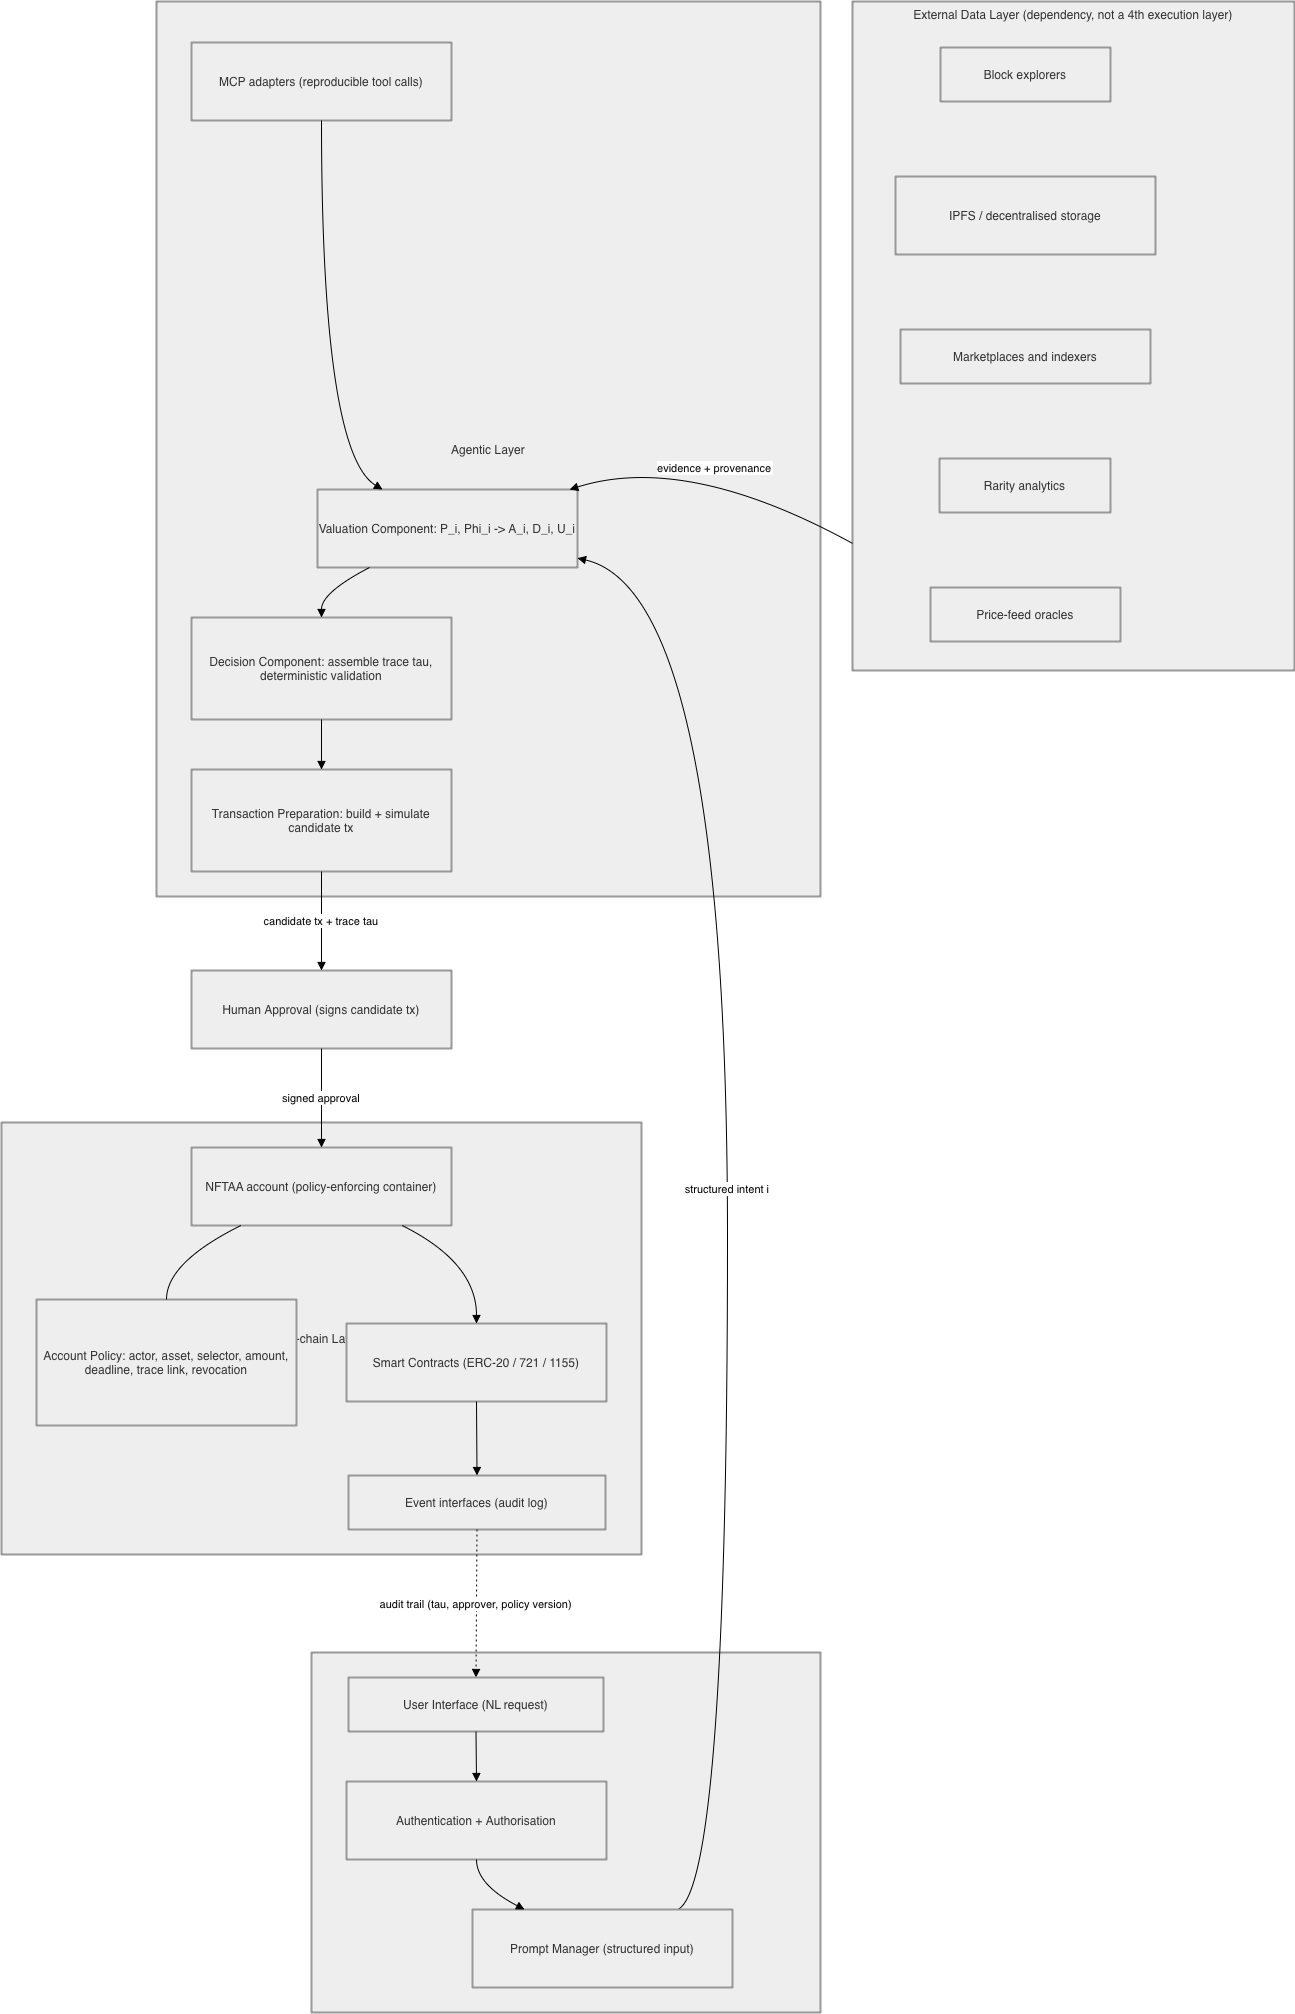

The diagram above was exported from draw.io. Its source (the exported page's mxGraphModel, read from the mxfile embedded in the PNG):
<mxGraphModel dx="3354" dy="2491" grid="0" gridSize="10" guides="1" tooltips="1" connect="1" arrows="1" fold="1" page="0" pageScale="1" pageWidth="850" pageHeight="1100" math="0" shadow="0">
  <root>
    <mxCell id="0" />
    <mxCell id="1" parent="0" />
    <mxCell id="2" parent="1" style="whiteSpace=wrap;strokeWidth=2;fillColor=light-dark(#eeeeee,#1f2020);strokeColor=light-dark(#999999,#cccccc);fontColor=light-dark(#333333,#cccccc);" value="On-chain Layer" vertex="1">
      <mxGeometry height="432" width="640" x="8" y="1409" as="geometry" />
    </mxCell>
    <mxCell id="3" parent="1" style="whiteSpace=wrap;strokeWidth=2;verticalAlign=top;fillColor=light-dark(#eeeeee,#1f2020);strokeColor=light-dark(#999999,#cccccc);fontColor=light-dark(#333333,#cccccc);" value="External Data Layer (dependency, not a 4th execution layer)" vertex="1">
      <mxGeometry height="669" width="442" x="859" y="288" as="geometry" />
    </mxCell>
    <mxCell id="4" parent="3" style="whiteSpace=wrap;strokeWidth=2;fillColor=light-dark(#eeeeee,#1f2020);strokeColor=light-dark(#999999,#cccccc);fontColor=light-dark(#333333,#cccccc);" value="Block explorers" vertex="1">
      <mxGeometry height="54" width="170" x="88" y="46" as="geometry" />
    </mxCell>
    <mxCell id="5" parent="3" style="whiteSpace=wrap;strokeWidth=2;fillColor=light-dark(#eeeeee,#1f2020);strokeColor=light-dark(#999999,#cccccc);fontColor=light-dark(#333333,#cccccc);" value="IPFS / decentralised storage" vertex="1">
      <mxGeometry height="78" width="260" x="43" y="175" as="geometry" />
    </mxCell>
    <mxCell id="6" parent="3" style="whiteSpace=wrap;strokeWidth=2;fillColor=light-dark(#eeeeee,#1f2020);strokeColor=light-dark(#999999,#cccccc);fontColor=light-dark(#333333,#cccccc);" value="Marketplaces and indexers" vertex="1">
      <mxGeometry height="54" width="250" x="48" y="328" as="geometry" />
    </mxCell>
    <mxCell id="7" parent="3" style="whiteSpace=wrap;strokeWidth=2;fillColor=light-dark(#eeeeee,#1f2020);strokeColor=light-dark(#999999,#cccccc);fontColor=light-dark(#333333,#cccccc);" value="Rarity analytics" vertex="1">
      <mxGeometry height="54" width="171" x="87" y="457" as="geometry" />
    </mxCell>
    <mxCell id="8" parent="3" style="whiteSpace=wrap;strokeWidth=2;fillColor=light-dark(#eeeeee,#1f2020);strokeColor=light-dark(#999999,#cccccc);fontColor=light-dark(#333333,#cccccc);" value="Price-feed oracles" vertex="1">
      <mxGeometry height="54" width="190" x="78" y="586" as="geometry" />
    </mxCell>
    <mxCell id="13" parent="1" style="whiteSpace=wrap;strokeWidth=2;fillColor=light-dark(#eeeeee,#1f2020);strokeColor=light-dark(#999999,#cccccc);fontColor=light-dark(#333333,#cccccc);" value="Agentic Layer" vertex="1">
      <mxGeometry height="895" width="664" x="163" y="288" as="geometry" />
    </mxCell>
    <mxCell id="14" parent="1" style="whiteSpace=wrap;strokeWidth=2;fillColor=light-dark(#eeeeee,#1f2020);strokeColor=light-dark(#999999,#cccccc);fontColor=light-dark(#333333,#cccccc);" value="Local Layer" vertex="1">
      <mxGeometry height="360" width="509" x="318" y="1939" as="geometry" />
    </mxCell>
    <mxCell id="18" parent="1" style="whiteSpace=wrap;strokeWidth=2;fillColor=light-dark(#eeeeee,#1f2020);strokeColor=light-dark(#999999,#cccccc);fontColor=light-dark(#333333,#cccccc);" value="MCP adapters (reproducible tool calls)" vertex="1">
      <mxGeometry height="78" width="260" x="198" y="329" as="geometry" />
    </mxCell>
    <mxCell id="19" parent="1" style="whiteSpace=wrap;strokeWidth=2;fillColor=light-dark(#eeeeee,#1f2020);strokeColor=light-dark(#999999,#cccccc);fontColor=light-dark(#333333,#cccccc);" value="Valuation Component: P_i, Phi_i -&gt; A_i, D_i, U_i" vertex="1">
      <mxGeometry height="78" width="260" x="324" y="776" as="geometry" />
    </mxCell>
    <mxCell id="20" parent="1" style="whiteSpace=wrap;strokeWidth=2;fillColor=light-dark(#eeeeee,#1f2020);strokeColor=light-dark(#999999,#cccccc);fontColor=light-dark(#333333,#cccccc);" value="Decision Component: assemble trace tau, deterministic validation" vertex="1">
      <mxGeometry height="102" width="260" x="198" y="904" as="geometry" />
    </mxCell>
    <mxCell id="21" parent="1" style="whiteSpace=wrap;strokeWidth=2;fillColor=light-dark(#eeeeee,#1f2020);strokeColor=light-dark(#999999,#cccccc);fontColor=light-dark(#333333,#cccccc);" value="Transaction Preparation: build + simulate candidate tx" vertex="1">
      <mxGeometry height="102" width="260" x="198" y="1056" as="geometry" />
    </mxCell>
    <mxCell id="22" parent="1" style="whiteSpace=wrap;strokeWidth=2;fillColor=light-dark(#eeeeee,#1f2020);strokeColor=light-dark(#999999,#cccccc);fontColor=light-dark(#333333,#cccccc);" value="Human Approval (signs candidate tx)" vertex="1">
      <mxGeometry height="78" width="260" x="198" y="1257" as="geometry" />
    </mxCell>
    <mxCell id="23" parent="1" style="whiteSpace=wrap;strokeWidth=2;fillColor=light-dark(#eeeeee,#1f2020);strokeColor=light-dark(#999999,#cccccc);fontColor=light-dark(#333333,#cccccc);" value="NFTAA account (policy-enforcing container)" vertex="1">
      <mxGeometry height="78" width="260" x="198" y="1434" as="geometry" />
    </mxCell>
    <mxCell id="24" parent="1" style="whiteSpace=wrap;strokeWidth=2;fillColor=light-dark(#eeeeee,#1f2020);strokeColor=light-dark(#999999,#cccccc);fontColor=light-dark(#333333,#cccccc);" value="Account Policy: actor, asset, selector, amount, deadline, trace link, revocation" vertex="1">
      <mxGeometry height="126" width="260" x="43" y="1586" as="geometry" />
    </mxCell>
    <mxCell id="25" parent="1" style="whiteSpace=wrap;strokeWidth=2;fillColor=light-dark(#eeeeee,#1f2020);strokeColor=light-dark(#999999,#cccccc);fontColor=light-dark(#333333,#cccccc);" value="Smart Contracts (ERC-20 / 721 / 1155)" vertex="1">
      <mxGeometry height="78" width="260" x="353" y="1610" as="geometry" />
    </mxCell>
    <mxCell id="26" parent="1" style="whiteSpace=wrap;strokeWidth=2;fillColor=light-dark(#eeeeee,#1f2020);strokeColor=light-dark(#999999,#cccccc);fontColor=light-dark(#333333,#cccccc);" value="Event interfaces (audit log)" vertex="1">
      <mxGeometry height="54" width="257" x="355" y="1762" as="geometry" />
    </mxCell>
    <mxCell id="29" edge="1" parent="1" source="18" style="curved=1;startArrow=none;endArrow=block;exitX=0.5;exitY=0.99;entryX=0.25;entryY=0;" target="19" value="">
      <mxGeometry relative="1" as="geometry">
        <Array as="points">
          <mxPoint x="328" y="739" />
        </Array>
      </mxGeometry>
    </mxCell>
    <mxCell id="30" edge="1" parent="1" source="19" style="curved=1;startArrow=none;endArrow=block;exitX=0.2;exitY=1;entryX=0.5;entryY=0;" target="20" value="">
      <mxGeometry relative="1" as="geometry">
        <Array as="points">
          <mxPoint x="328" y="879" />
        </Array>
      </mxGeometry>
    </mxCell>
    <mxCell id="31" edge="1" parent="1" source="20" style="curved=1;startArrow=none;endArrow=block;exitX=0.5;exitY=1;entryX=0.5;entryY=0;" target="21" value="">
      <mxGeometry relative="1" as="geometry">
        <Array as="points" />
      </mxGeometry>
    </mxCell>
    <mxCell id="32" edge="1" parent="1" source="23" style="curved=1;startArrow=none;endArrow=none;exitX=0.19;exitY=1;entryX=0.5;entryY=0;" target="24" value="">
      <mxGeometry relative="1" as="geometry">
        <Array as="points">
          <mxPoint x="173" y="1549" />
        </Array>
      </mxGeometry>
    </mxCell>
    <mxCell id="33" edge="1" parent="1" source="23" style="curved=1;startArrow=none;endArrow=block;exitX=0.81;exitY=1;entryX=0.5;entryY=0;" target="25" value="">
      <mxGeometry relative="1" as="geometry">
        <Array as="points">
          <mxPoint x="483" y="1549" />
        </Array>
      </mxGeometry>
    </mxCell>
    <mxCell id="34" edge="1" parent="1" source="25" style="curved=1;startArrow=none;endArrow=block;exitX=0.5;exitY=1;entryX=0.5;entryY=0;" target="26" value="">
      <mxGeometry relative="1" as="geometry">
        <Array as="points" />
      </mxGeometry>
    </mxCell>
    <mxCell id="35" edge="1" parent="1" source="17" style="curved=1;startArrow=none;endArrow=block;exitX=0.79;exitY=0;entryX=1;entryY=0.88;" target="19" value="structured intent i">
      <mxGeometry relative="1" as="geometry">
        <Array as="points">
          <mxPoint x="734" y="2171" />
          <mxPoint x="734" y="879" />
        </Array>
      </mxGeometry>
    </mxCell>
    <mxCell id="36" edge="1" parent="1" source="21" style="curved=1;startArrow=none;endArrow=block;exitX=0.5;exitY=1;entryX=0.5;entryY=0;" target="22" value="candidate tx + trace tau">
      <mxGeometry relative="1" as="geometry">
        <Array as="points" />
      </mxGeometry>
    </mxCell>
    <mxCell id="37" edge="1" parent="1" source="22" style="curved=1;startArrow=none;endArrow=block;exitX=0.5;exitY=1;entryX=0.5;entryY=0;" target="23" value="signed approval">
      <mxGeometry relative="1" as="geometry">
        <Array as="points" />
      </mxGeometry>
    </mxCell>
    <mxCell id="38" edge="1" parent="1" source="26" style="curved=1;dashed=1;dashPattern=2 3;startArrow=none;endArrow=block;exitX=0.5;exitY=1;entryX=0.5;entryY=0;" target="15" value="audit trail (tau, approver, policy version)">
      <mxGeometry relative="1" as="geometry">
        <Array as="points" />
      </mxGeometry>
    </mxCell>
    <mxCell id="39" edge="1" parent="1" source="3" style="curved=1;startArrow=none;endArrow=block;exitX=0;exitY=0.81;entryX=0.97;entryY=0;" target="19" value="evidence + provenance">
      <mxGeometry relative="1" as="geometry">
        <Array as="points">
          <mxPoint x="693" y="739" />
        </Array>
      </mxGeometry>
    </mxCell>
    <mxCell id="MAbbuVTXBB76z5ztYO6X-39" connectable="0" parent="1" style="group" value="" vertex="1">
      <mxGeometry height="310" width="386" x="353" y="1964" as="geometry" />
    </mxCell>
    <mxCell id="15" parent="MAbbuVTXBB76z5ztYO6X-39" style="whiteSpace=wrap;strokeWidth=2;fillColor=light-dark(#eeeeee,#1f2020);strokeColor=light-dark(#999999,#cccccc);fontColor=light-dark(#333333,#cccccc);" value="User Interface (NL request)" vertex="1">
      <mxGeometry height="54" width="255" x="2" as="geometry" />
    </mxCell>
    <mxCell id="16" parent="MAbbuVTXBB76z5ztYO6X-39" style="whiteSpace=wrap;strokeWidth=2;fillColor=light-dark(#eeeeee,#1f2020);strokeColor=light-dark(#999999,#cccccc);fontColor=light-dark(#333333,#cccccc);" value="Authentication + Authorisation" vertex="1">
      <mxGeometry height="78" width="260" y="104" as="geometry" />
    </mxCell>
    <mxCell id="17" parent="MAbbuVTXBB76z5ztYO6X-39" style="whiteSpace=wrap;strokeWidth=2;fillColor=light-dark(#eeeeee,#1f2020);strokeColor=light-dark(#999999,#cccccc);fontColor=light-dark(#333333,#cccccc);" value="Prompt Manager (structured input)" vertex="1">
      <mxGeometry height="78" width="260" x="126" y="232" as="geometry" />
    </mxCell>
    <mxCell id="27" edge="1" parent="MAbbuVTXBB76z5ztYO6X-39" source="15" style="curved=1;startArrow=none;endArrow=block;exitX=0.5;exitY=1;entryX=0.5;entryY=0;" target="16" value="">
      <mxGeometry relative="1" as="geometry">
        <Array as="points" />
      </mxGeometry>
    </mxCell>
    <mxCell id="28" edge="1" parent="MAbbuVTXBB76z5ztYO6X-39" source="16" style="curved=1;startArrow=none;endArrow=block;exitX=0.5;exitY=1;entryX=0.2;entryY=0;" target="17" value="">
      <mxGeometry relative="1" as="geometry">
        <Array as="points">
          <mxPoint x="130" y="207" />
        </Array>
      </mxGeometry>
    </mxCell>
  </root>
</mxGraphModel>